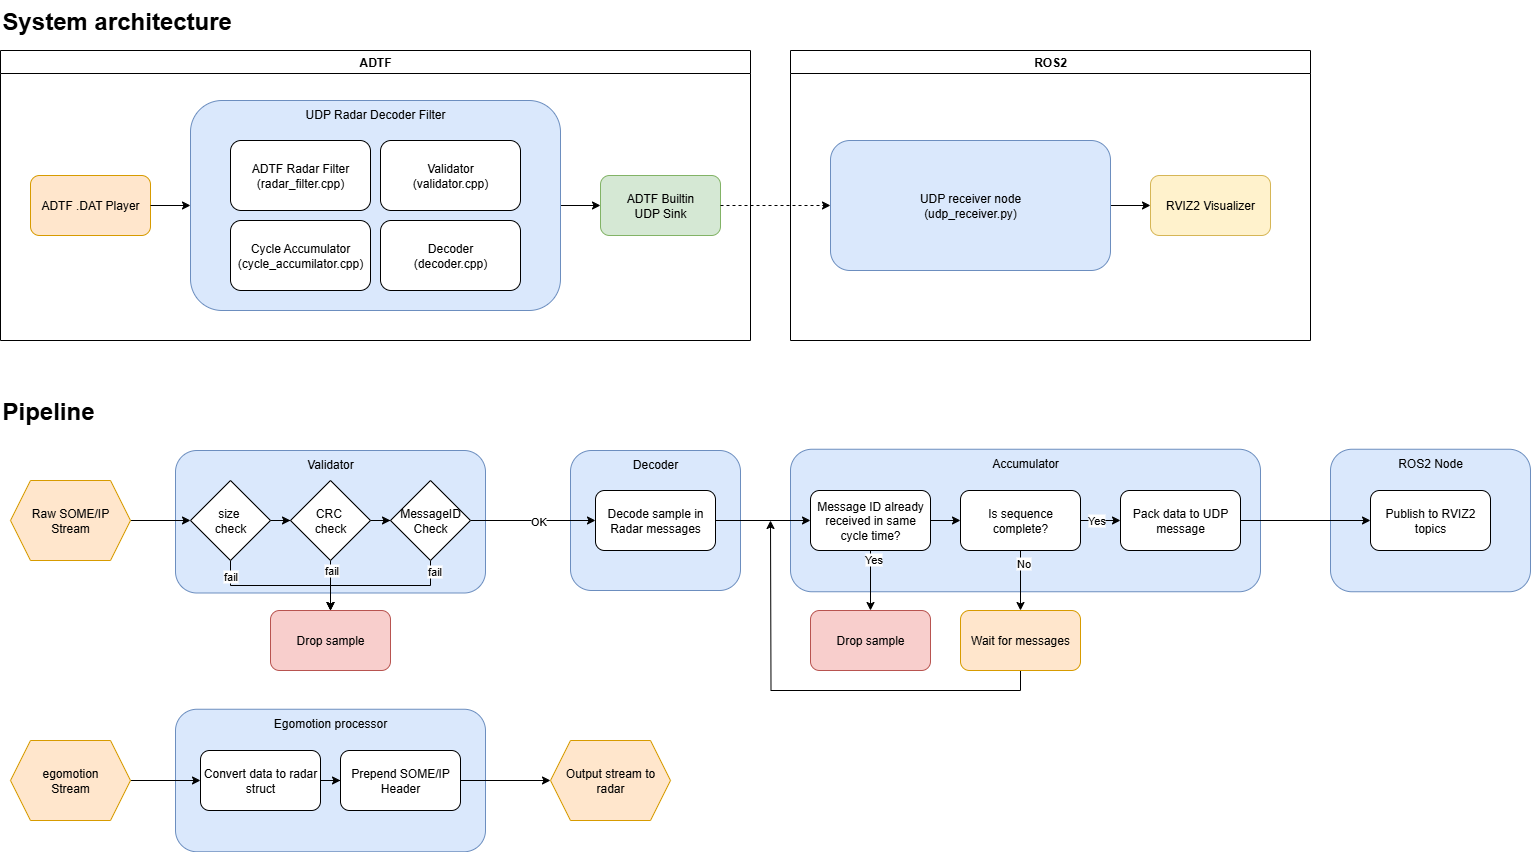

The diagram above was exported from draw.io. Its source (the exported page's mxGraphModel, read from the mxfile embedded in the PNG):
<mxGraphModel dx="1426" dy="961" grid="1" gridSize="10" guides="1" tooltips="1" connect="1" arrows="1" fold="1" page="1" pageScale="1" pageWidth="1654" pageHeight="1169" math="0" shadow="0">
  <root>
    <mxCell id="0" />
    <mxCell id="1" parent="0" />
    <mxCell id="iAX39scB8M52ue_IwWFp-2" value="Egomotion processor" style="rounded=1;whiteSpace=wrap;html=1;verticalAlign=top;fillColor=#dae8fc;strokeColor=#6c8ebf;" parent="1" vertex="1">
      <mxGeometry x="225" y="768.75" width="310" height="142.5" as="geometry" />
    </mxCell>
    <mxCell id="epN_D8eFBpK6qwdLkv2i-68" value="Decoder" style="rounded=1;whiteSpace=wrap;html=1;verticalAlign=top;fillColor=#dae8fc;strokeColor=#6c8ebf;" parent="1" vertex="1">
      <mxGeometry x="620" y="510" width="170" height="140" as="geometry" />
    </mxCell>
    <mxCell id="epN_D8eFBpK6qwdLkv2i-99" value="ROS2 Node" style="rounded=1;whiteSpace=wrap;html=1;verticalAlign=top;fillColor=#dae8fc;strokeColor=#6c8ebf;" parent="1" vertex="1">
      <mxGeometry x="1380" y="508.75" width="200" height="142.5" as="geometry" />
    </mxCell>
    <mxCell id="epN_D8eFBpK6qwdLkv2i-75" value="Accumulator" style="rounded=1;whiteSpace=wrap;html=1;verticalAlign=top;fillColor=#dae8fc;strokeColor=#6c8ebf;" parent="1" vertex="1">
      <mxGeometry x="840" y="508.75" width="470" height="142.5" as="geometry" />
    </mxCell>
    <mxCell id="epN_D8eFBpK6qwdLkv2i-65" value="Validator" style="rounded=1;whiteSpace=wrap;html=1;verticalAlign=top;fillColor=#dae8fc;strokeColor=#6c8ebf;" parent="1" vertex="1">
      <mxGeometry x="225" y="510" width="310" height="142.5" as="geometry" />
    </mxCell>
    <mxCell id="epN_D8eFBpK6qwdLkv2i-1" value="ADTF" style="swimlane;whiteSpace=wrap;html=1;" parent="1" vertex="1">
      <mxGeometry x="50" y="110" width="750" height="290" as="geometry" />
    </mxCell>
    <mxCell id="epN_D8eFBpK6qwdLkv2i-3" value="ADTF .DAT Player" style="rounded=1;whiteSpace=wrap;html=1;fillColor=#ffe6cc;strokeColor=#d79b00;" parent="epN_D8eFBpK6qwdLkv2i-1" vertex="1">
      <mxGeometry x="30" y="125" width="120" height="60" as="geometry" />
    </mxCell>
    <mxCell id="epN_D8eFBpK6qwdLkv2i-8" style="edgeStyle=orthogonalEdgeStyle;rounded=0;orthogonalLoop=1;jettySize=auto;html=1;exitX=1;exitY=0.5;exitDx=0;exitDy=0;entryX=0;entryY=0.5;entryDx=0;entryDy=0;" parent="epN_D8eFBpK6qwdLkv2i-1" source="epN_D8eFBpK6qwdLkv2i-6" target="epN_D8eFBpK6qwdLkv2i-7" edge="1">
      <mxGeometry relative="1" as="geometry" />
    </mxCell>
    <mxCell id="epN_D8eFBpK6qwdLkv2i-6" value="UDP Radar Decoder Filter" style="rounded=1;whiteSpace=wrap;html=1;verticalAlign=top;fillColor=#dae8fc;strokeColor=#6c8ebf;" parent="epN_D8eFBpK6qwdLkv2i-1" vertex="1">
      <mxGeometry x="190" y="50" width="370" height="210" as="geometry" />
    </mxCell>
    <mxCell id="epN_D8eFBpK6qwdLkv2i-5" style="edgeStyle=orthogonalEdgeStyle;rounded=0;orthogonalLoop=1;jettySize=auto;html=1;" parent="epN_D8eFBpK6qwdLkv2i-1" source="epN_D8eFBpK6qwdLkv2i-3" target="epN_D8eFBpK6qwdLkv2i-6" edge="1">
      <mxGeometry relative="1" as="geometry">
        <mxPoint x="215" y="190" as="targetPoint" />
      </mxGeometry>
    </mxCell>
    <mxCell id="epN_D8eFBpK6qwdLkv2i-7" value="ADTF Builtin&lt;div&gt;UDP Sink&lt;/div&gt;" style="rounded=1;whiteSpace=wrap;html=1;fillColor=#d5e8d4;strokeColor=#82b366;" parent="epN_D8eFBpK6qwdLkv2i-1" vertex="1">
      <mxGeometry x="600" y="125" width="120" height="60" as="geometry" />
    </mxCell>
    <mxCell id="epN_D8eFBpK6qwdLkv2i-9" value="Cycle Accumulator&lt;div&gt;(cycle_accumilator.cpp)&lt;/div&gt;" style="rounded=1;whiteSpace=wrap;html=1;" parent="epN_D8eFBpK6qwdLkv2i-1" vertex="1">
      <mxGeometry x="230" y="170" width="140" height="70" as="geometry" />
    </mxCell>
    <mxCell id="epN_D8eFBpK6qwdLkv2i-17" value="&lt;div&gt;Validator&lt;/div&gt;&lt;div&gt;(validator.cpp)&lt;/div&gt;" style="rounded=1;whiteSpace=wrap;html=1;" parent="epN_D8eFBpK6qwdLkv2i-1" vertex="1">
      <mxGeometry x="380" y="90" width="140" height="70" as="geometry" />
    </mxCell>
    <mxCell id="epN_D8eFBpK6qwdLkv2i-18" value="&lt;div&gt;ADTF Radar Filter&lt;/div&gt;&lt;div&gt;(radar_filter.cpp)&lt;/div&gt;" style="rounded=1;whiteSpace=wrap;html=1;" parent="epN_D8eFBpK6qwdLkv2i-1" vertex="1">
      <mxGeometry x="230" y="90" width="140" height="70" as="geometry" />
    </mxCell>
    <mxCell id="epN_D8eFBpK6qwdLkv2i-19" value="&lt;div&gt;Decoder&lt;/div&gt;&lt;div&gt;(decoder.cpp)&lt;/div&gt;" style="rounded=1;whiteSpace=wrap;html=1;" parent="epN_D8eFBpK6qwdLkv2i-1" vertex="1">
      <mxGeometry x="380" y="170" width="140" height="70" as="geometry" />
    </mxCell>
    <mxCell id="epN_D8eFBpK6qwdLkv2i-20" value="ROS2" style="swimlane;whiteSpace=wrap;html=1;verticalAlign=middle;" parent="1" vertex="1">
      <mxGeometry x="840" y="110" width="520" height="290" as="geometry" />
    </mxCell>
    <mxCell id="epN_D8eFBpK6qwdLkv2i-22" style="edgeStyle=orthogonalEdgeStyle;rounded=0;orthogonalLoop=1;jettySize=auto;html=1;exitX=1;exitY=0.5;exitDx=0;exitDy=0;entryX=0;entryY=0.5;entryDx=0;entryDy=0;" parent="epN_D8eFBpK6qwdLkv2i-20" source="epN_D8eFBpK6qwdLkv2i-23" target="epN_D8eFBpK6qwdLkv2i-25" edge="1">
      <mxGeometry relative="1" as="geometry" />
    </mxCell>
    <mxCell id="epN_D8eFBpK6qwdLkv2i-23" value="UDP receiver node&lt;div&gt;(udp_receiver.py)&lt;/div&gt;" style="rounded=1;whiteSpace=wrap;html=1;verticalAlign=middle;fillColor=#dae8fc;strokeColor=#6c8ebf;" parent="epN_D8eFBpK6qwdLkv2i-20" vertex="1">
      <mxGeometry x="40" y="90" width="280" height="130" as="geometry" />
    </mxCell>
    <mxCell id="epN_D8eFBpK6qwdLkv2i-25" value="RVIZ2 Visualizer" style="rounded=1;whiteSpace=wrap;html=1;fillColor=#fff2cc;strokeColor=#d6b656;" parent="epN_D8eFBpK6qwdLkv2i-20" vertex="1">
      <mxGeometry x="360" y="125" width="120" height="60" as="geometry" />
    </mxCell>
    <mxCell id="epN_D8eFBpK6qwdLkv2i-24" style="edgeStyle=orthogonalEdgeStyle;rounded=0;orthogonalLoop=1;jettySize=auto;html=1;exitX=1;exitY=0.5;exitDx=0;exitDy=0;dashed=1;" parent="1" source="epN_D8eFBpK6qwdLkv2i-7" target="epN_D8eFBpK6qwdLkv2i-23" edge="1">
      <mxGeometry relative="1" as="geometry">
        <mxPoint x="1055" y="300" as="targetPoint" />
        <mxPoint x="990" y="265" as="sourcePoint" />
      </mxGeometry>
    </mxCell>
    <mxCell id="epN_D8eFBpK6qwdLkv2i-30" value="&lt;h1 style=&quot;margin-top: 0px;&quot;&gt;&lt;span style=&quot;background-color: transparent; color: light-dark(rgb(0, 0, 0), rgb(255, 255, 255));&quot;&gt;System architecture&lt;/span&gt;&lt;/h1&gt;" style="text;html=1;whiteSpace=wrap;overflow=hidden;rounded=0;" parent="1" vertex="1">
      <mxGeometry x="50" y="60" width="780" height="40" as="geometry" />
    </mxCell>
    <mxCell id="epN_D8eFBpK6qwdLkv2i-31" value="&lt;h1 style=&quot;margin-top: 0px;&quot;&gt;&lt;span style=&quot;background-color: transparent; color: light-dark(rgb(0, 0, 0), rgb(255, 255, 255));&quot;&gt;Pipeline&lt;/span&gt;&lt;/h1&gt;" style="text;html=1;whiteSpace=wrap;overflow=hidden;rounded=0;" parent="1" vertex="1">
      <mxGeometry x="50" y="450" width="780" height="40" as="geometry" />
    </mxCell>
    <mxCell id="epN_D8eFBpK6qwdLkv2i-39" style="edgeStyle=orthogonalEdgeStyle;rounded=0;orthogonalLoop=1;jettySize=auto;html=1;exitX=1;exitY=0.5;exitDx=0;exitDy=0;entryX=0;entryY=0.5;entryDx=0;entryDy=0;" parent="1" source="epN_D8eFBpK6qwdLkv2i-37" target="epN_D8eFBpK6qwdLkv2i-49" edge="1">
      <mxGeometry relative="1" as="geometry">
        <mxPoint x="250" y="580" as="targetPoint" />
      </mxGeometry>
    </mxCell>
    <mxCell id="epN_D8eFBpK6qwdLkv2i-37" value="Raw SOME/IP&lt;div&gt;Stream&lt;/div&gt;" style="shape=hexagon;perimeter=hexagonPerimeter2;whiteSpace=wrap;html=1;fixedSize=1;fillColor=#ffe6cc;strokeColor=#d79b00;" parent="1" vertex="1">
      <mxGeometry x="60" y="540" width="120" height="80" as="geometry" />
    </mxCell>
    <mxCell id="epN_D8eFBpK6qwdLkv2i-54" value="" style="edgeStyle=orthogonalEdgeStyle;rounded=0;orthogonalLoop=1;jettySize=auto;html=1;" parent="1" source="epN_D8eFBpK6qwdLkv2i-49" target="epN_D8eFBpK6qwdLkv2i-52" edge="1">
      <mxGeometry relative="1" as="geometry" />
    </mxCell>
    <mxCell id="epN_D8eFBpK6qwdLkv2i-59" style="edgeStyle=orthogonalEdgeStyle;rounded=0;orthogonalLoop=1;jettySize=auto;html=1;exitX=0.5;exitY=1;exitDx=0;exitDy=0;entryX=0.5;entryY=0;entryDx=0;entryDy=0;" parent="1" source="epN_D8eFBpK6qwdLkv2i-49" target="epN_D8eFBpK6qwdLkv2i-58" edge="1">
      <mxGeometry relative="1" as="geometry" />
    </mxCell>
    <mxCell id="epN_D8eFBpK6qwdLkv2i-64" value="fail" style="edgeLabel;html=1;align=center;verticalAlign=middle;resizable=0;points=[];" parent="epN_D8eFBpK6qwdLkv2i-59" vertex="1" connectable="0">
      <mxGeometry x="-0.8018" y="-1" relative="1" as="geometry">
        <mxPoint as="offset" />
      </mxGeometry>
    </mxCell>
    <mxCell id="epN_D8eFBpK6qwdLkv2i-49" value="size&amp;nbsp;&lt;div&gt;check&lt;/div&gt;" style="rhombus;whiteSpace=wrap;html=1;" parent="1" vertex="1">
      <mxGeometry x="240" y="540" width="80" height="80" as="geometry" />
    </mxCell>
    <mxCell id="epN_D8eFBpK6qwdLkv2i-56" value="" style="edgeStyle=orthogonalEdgeStyle;rounded=0;orthogonalLoop=1;jettySize=auto;html=1;" parent="1" source="epN_D8eFBpK6qwdLkv2i-52" target="epN_D8eFBpK6qwdLkv2i-55" edge="1">
      <mxGeometry relative="1" as="geometry" />
    </mxCell>
    <mxCell id="epN_D8eFBpK6qwdLkv2i-60" value="" style="edgeStyle=orthogonalEdgeStyle;rounded=0;orthogonalLoop=1;jettySize=auto;html=1;" parent="1" source="epN_D8eFBpK6qwdLkv2i-52" target="epN_D8eFBpK6qwdLkv2i-58" edge="1">
      <mxGeometry relative="1" as="geometry" />
    </mxCell>
    <mxCell id="epN_D8eFBpK6qwdLkv2i-62" value="fail" style="edgeLabel;html=1;align=center;verticalAlign=middle;resizable=0;points=[];" parent="epN_D8eFBpK6qwdLkv2i-60" vertex="1" connectable="0">
      <mxGeometry x="-0.6538" y="-2" relative="1" as="geometry">
        <mxPoint x="2" as="offset" />
      </mxGeometry>
    </mxCell>
    <mxCell id="epN_D8eFBpK6qwdLkv2i-52" value="CRC&amp;nbsp;&lt;div&gt;check&lt;/div&gt;" style="rhombus;whiteSpace=wrap;html=1;" parent="1" vertex="1">
      <mxGeometry x="340" y="540" width="80" height="80" as="geometry" />
    </mxCell>
    <mxCell id="epN_D8eFBpK6qwdLkv2i-61" style="edgeStyle=orthogonalEdgeStyle;rounded=0;orthogonalLoop=1;jettySize=auto;html=1;entryX=0.5;entryY=0;entryDx=0;entryDy=0;" parent="1" source="epN_D8eFBpK6qwdLkv2i-55" target="epN_D8eFBpK6qwdLkv2i-58" edge="1">
      <mxGeometry relative="1" as="geometry" />
    </mxCell>
    <mxCell id="epN_D8eFBpK6qwdLkv2i-63" value="fail" style="edgeLabel;html=1;align=center;verticalAlign=middle;resizable=0;points=[];" parent="epN_D8eFBpK6qwdLkv2i-61" vertex="1" connectable="0">
      <mxGeometry x="-0.8662" y="3" relative="1" as="geometry">
        <mxPoint as="offset" />
      </mxGeometry>
    </mxCell>
    <mxCell id="epN_D8eFBpK6qwdLkv2i-66" style="edgeStyle=orthogonalEdgeStyle;rounded=0;orthogonalLoop=1;jettySize=auto;html=1;exitX=1;exitY=0.5;exitDx=0;exitDy=0;entryX=0;entryY=0.5;entryDx=0;entryDy=0;" parent="1" source="epN_D8eFBpK6qwdLkv2i-55" target="epN_D8eFBpK6qwdLkv2i-102" edge="1">
      <mxGeometry relative="1" as="geometry">
        <mxPoint x="610" y="580" as="targetPoint" />
        <Array as="points" />
      </mxGeometry>
    </mxCell>
    <mxCell id="epN_D8eFBpK6qwdLkv2i-67" value="OK" style="edgeLabel;html=1;align=center;verticalAlign=middle;resizable=0;points=[];" parent="epN_D8eFBpK6qwdLkv2i-66" vertex="1" connectable="0">
      <mxGeometry x="0.0713" relative="1" as="geometry">
        <mxPoint as="offset" />
      </mxGeometry>
    </mxCell>
    <mxCell id="epN_D8eFBpK6qwdLkv2i-55" value="&lt;div&gt;MessageID&lt;/div&gt;&lt;div&gt;Check&lt;/div&gt;" style="rhombus;whiteSpace=wrap;html=1;" parent="1" vertex="1">
      <mxGeometry x="440" y="540" width="80" height="80" as="geometry" />
    </mxCell>
    <mxCell id="epN_D8eFBpK6qwdLkv2i-58" value="Drop sample" style="rounded=1;whiteSpace=wrap;html=1;fillColor=#f8cecc;strokeColor=#b85450;" parent="1" vertex="1">
      <mxGeometry x="320" y="670" width="120" height="60" as="geometry" />
    </mxCell>
    <mxCell id="epN_D8eFBpK6qwdLkv2i-86" style="edgeStyle=orthogonalEdgeStyle;rounded=0;orthogonalLoop=1;jettySize=auto;html=1;exitX=1;exitY=0.5;exitDx=0;exitDy=0;" parent="1" source="epN_D8eFBpK6qwdLkv2i-102" target="epN_D8eFBpK6qwdLkv2i-81" edge="1">
      <mxGeometry relative="1" as="geometry" />
    </mxCell>
    <mxCell id="epN_D8eFBpK6qwdLkv2i-82" style="edgeStyle=orthogonalEdgeStyle;rounded=0;orthogonalLoop=1;jettySize=auto;html=1;exitX=0.5;exitY=1;exitDx=0;exitDy=0;entryX=0.5;entryY=0;entryDx=0;entryDy=0;" parent="1" source="epN_D8eFBpK6qwdLkv2i-81" target="epN_D8eFBpK6qwdLkv2i-85" edge="1">
      <mxGeometry relative="1" as="geometry">
        <mxPoint x="920" y="650" as="targetPoint" />
      </mxGeometry>
    </mxCell>
    <mxCell id="epN_D8eFBpK6qwdLkv2i-83" value="Yes" style="edgeLabel;html=1;align=center;verticalAlign=middle;resizable=0;points=[];" parent="epN_D8eFBpK6qwdLkv2i-82" vertex="1" connectable="0">
      <mxGeometry x="-0.7271" y="2" relative="1" as="geometry">
        <mxPoint as="offset" />
      </mxGeometry>
    </mxCell>
    <mxCell id="epN_D8eFBpK6qwdLkv2i-88" style="edgeStyle=orthogonalEdgeStyle;rounded=0;orthogonalLoop=1;jettySize=auto;html=1;exitX=1;exitY=0.5;exitDx=0;exitDy=0;" parent="1" source="epN_D8eFBpK6qwdLkv2i-81" target="epN_D8eFBpK6qwdLkv2i-87" edge="1">
      <mxGeometry relative="1" as="geometry" />
    </mxCell>
    <mxCell id="epN_D8eFBpK6qwdLkv2i-81" value="Message ID already received in same cycle time?" style="rounded=1;whiteSpace=wrap;html=1;" parent="1" vertex="1">
      <mxGeometry x="860" y="550" width="120" height="60" as="geometry" />
    </mxCell>
    <mxCell id="epN_D8eFBpK6qwdLkv2i-85" value="Drop sample" style="rounded=1;whiteSpace=wrap;html=1;fillColor=#f8cecc;strokeColor=#b85450;" parent="1" vertex="1">
      <mxGeometry x="860" y="670" width="120" height="60" as="geometry" />
    </mxCell>
    <mxCell id="epN_D8eFBpK6qwdLkv2i-93" style="edgeStyle=orthogonalEdgeStyle;rounded=0;orthogonalLoop=1;jettySize=auto;html=1;exitX=0.5;exitY=1;exitDx=0;exitDy=0;" parent="1" source="epN_D8eFBpK6qwdLkv2i-87" target="epN_D8eFBpK6qwdLkv2i-92" edge="1">
      <mxGeometry relative="1" as="geometry" />
    </mxCell>
    <mxCell id="epN_D8eFBpK6qwdLkv2i-94" value="No" style="edgeLabel;html=1;align=center;verticalAlign=middle;resizable=0;points=[];" parent="epN_D8eFBpK6qwdLkv2i-93" vertex="1" connectable="0">
      <mxGeometry x="-0.5851" y="2" relative="1" as="geometry">
        <mxPoint as="offset" />
      </mxGeometry>
    </mxCell>
    <mxCell id="epN_D8eFBpK6qwdLkv2i-97" value="" style="edgeStyle=orthogonalEdgeStyle;rounded=0;orthogonalLoop=1;jettySize=auto;html=1;" parent="1" source="epN_D8eFBpK6qwdLkv2i-87" target="epN_D8eFBpK6qwdLkv2i-96" edge="1">
      <mxGeometry relative="1" as="geometry" />
    </mxCell>
    <mxCell id="epN_D8eFBpK6qwdLkv2i-98" value="Yes" style="edgeLabel;html=1;align=center;verticalAlign=middle;resizable=0;points=[];" parent="epN_D8eFBpK6qwdLkv2i-97" vertex="1" connectable="0">
      <mxGeometry x="-0.2621" y="1" relative="1" as="geometry">
        <mxPoint as="offset" />
      </mxGeometry>
    </mxCell>
    <mxCell id="epN_D8eFBpK6qwdLkv2i-87" value="Is sequence complete?" style="rounded=1;whiteSpace=wrap;html=1;" parent="1" vertex="1">
      <mxGeometry x="1010" y="550" width="120" height="60" as="geometry" />
    </mxCell>
    <mxCell id="epN_D8eFBpK6qwdLkv2i-95" style="edgeStyle=orthogonalEdgeStyle;rounded=0;orthogonalLoop=1;jettySize=auto;html=1;exitX=0.5;exitY=1;exitDx=0;exitDy=0;" parent="1" source="epN_D8eFBpK6qwdLkv2i-92" edge="1">
      <mxGeometry relative="1" as="geometry">
        <mxPoint x="820" y="580" as="targetPoint" />
      </mxGeometry>
    </mxCell>
    <mxCell id="epN_D8eFBpK6qwdLkv2i-92" value="Wait for messages" style="rounded=1;whiteSpace=wrap;html=1;fillColor=#ffe6cc;strokeColor=#d79b00;" parent="1" vertex="1">
      <mxGeometry x="1010" y="670" width="120" height="60" as="geometry" />
    </mxCell>
    <mxCell id="epN_D8eFBpK6qwdLkv2i-101" value="" style="edgeStyle=orthogonalEdgeStyle;rounded=0;orthogonalLoop=1;jettySize=auto;html=1;entryX=0;entryY=0.5;entryDx=0;entryDy=0;" parent="1" source="epN_D8eFBpK6qwdLkv2i-96" target="epN_D8eFBpK6qwdLkv2i-100" edge="1">
      <mxGeometry relative="1" as="geometry" />
    </mxCell>
    <mxCell id="epN_D8eFBpK6qwdLkv2i-96" value="Pack data to UDP message" style="rounded=1;whiteSpace=wrap;html=1;" parent="1" vertex="1">
      <mxGeometry x="1170" y="550" width="120" height="60" as="geometry" />
    </mxCell>
    <mxCell id="epN_D8eFBpK6qwdLkv2i-100" value="Publish to RVIZ2 topics" style="rounded=1;whiteSpace=wrap;html=1;" parent="1" vertex="1">
      <mxGeometry x="1420" y="550" width="120" height="60" as="geometry" />
    </mxCell>
    <mxCell id="epN_D8eFBpK6qwdLkv2i-102" value="Decode sample in Radar messages" style="rounded=1;whiteSpace=wrap;html=1;" parent="1" vertex="1">
      <mxGeometry x="645" y="550" width="120" height="60" as="geometry" />
    </mxCell>
    <mxCell id="iAX39scB8M52ue_IwWFp-3" value="" style="edgeStyle=orthogonalEdgeStyle;rounded=0;orthogonalLoop=1;jettySize=auto;html=1;entryX=0;entryY=0.5;entryDx=0;entryDy=0;" parent="1" source="iAX39scB8M52ue_IwWFp-1" target="iAX39scB8M52ue_IwWFp-4" edge="1">
      <mxGeometry relative="1" as="geometry" />
    </mxCell>
    <mxCell id="iAX39scB8M52ue_IwWFp-1" value="&lt;div&gt;egomotion&lt;/div&gt;&lt;div&gt;Stream&lt;/div&gt;" style="shape=hexagon;perimeter=hexagonPerimeter2;whiteSpace=wrap;html=1;fixedSize=1;fillColor=#ffe6cc;strokeColor=#d79b00;" parent="1" vertex="1">
      <mxGeometry x="60" y="800" width="120" height="80" as="geometry" />
    </mxCell>
    <mxCell id="iAX39scB8M52ue_IwWFp-6" value="" style="edgeStyle=orthogonalEdgeStyle;rounded=0;orthogonalLoop=1;jettySize=auto;html=1;" parent="1" source="iAX39scB8M52ue_IwWFp-4" target="iAX39scB8M52ue_IwWFp-5" edge="1">
      <mxGeometry relative="1" as="geometry" />
    </mxCell>
    <mxCell id="iAX39scB8M52ue_IwWFp-4" value="Convert data to radar struct" style="rounded=1;whiteSpace=wrap;html=1;" parent="1" vertex="1">
      <mxGeometry x="250" y="810" width="120" height="60" as="geometry" />
    </mxCell>
    <mxCell id="h7NHcTyNF4vXVEsU0Axl-5" style="edgeStyle=orthogonalEdgeStyle;rounded=0;orthogonalLoop=1;jettySize=auto;html=1;exitX=1;exitY=0.5;exitDx=0;exitDy=0;entryX=0;entryY=0.5;entryDx=0;entryDy=0;" edge="1" parent="1" source="iAX39scB8M52ue_IwWFp-5" target="h7NHcTyNF4vXVEsU0Axl-3">
      <mxGeometry relative="1" as="geometry" />
    </mxCell>
    <mxCell id="iAX39scB8M52ue_IwWFp-5" value="Prepend SOME/IP Header" style="rounded=1;whiteSpace=wrap;html=1;" parent="1" vertex="1">
      <mxGeometry x="390" y="810" width="120" height="60" as="geometry" />
    </mxCell>
    <mxCell id="h7NHcTyNF4vXVEsU0Axl-3" value="&lt;div&gt;Output stream to radar&lt;/div&gt;" style="shape=hexagon;perimeter=hexagonPerimeter2;whiteSpace=wrap;html=1;fixedSize=1;fillColor=#ffe6cc;strokeColor=#d79b00;" vertex="1" parent="1">
      <mxGeometry x="600" y="800" width="120" height="80" as="geometry" />
    </mxCell>
  </root>
</mxGraphModel>